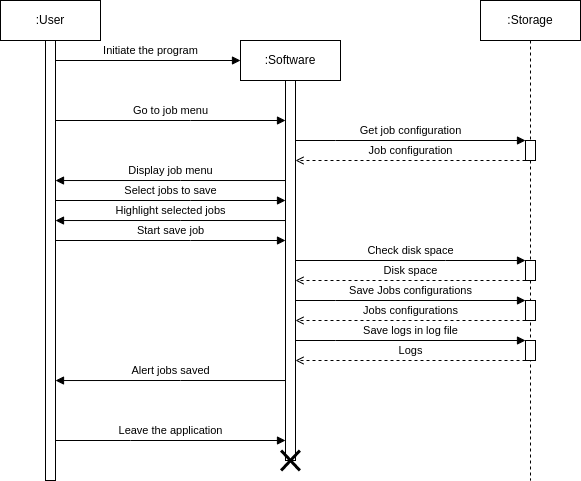

The diagram above was exported from draw.io. Its source (the exported page's mxGraphModel, read from the mxfile embedded in the PNG):
<mxGraphModel dx="1360" dy="843" grid="1" gridSize="5" guides="1" tooltips="1" connect="1" arrows="1" fold="1" page="1" pageScale="1" pageWidth="827" pageHeight="1169" background="#ffffff" math="0" shadow="0">
  <root>
    <mxCell id="0" />
    <mxCell id="1" parent="0" />
    <mxCell id="whCqR9WKjMdGKWVTpDrm-1" value=":User" style="shape=umlLifeline;perimeter=lifelinePerimeter;whiteSpace=wrap;html=1;container=1;collapsible=0;recursiveResize=0;outlineConnect=0;" parent="1" vertex="1">
      <mxGeometry x="30" y="20" width="100" height="480" as="geometry" />
    </mxCell>
    <mxCell id="whCqR9WKjMdGKWVTpDrm-2" value="" style="html=1;points=[];perimeter=orthogonalPerimeter;" parent="whCqR9WKjMdGKWVTpDrm-1" vertex="1">
      <mxGeometry x="45" y="40" width="10" height="440" as="geometry" />
    </mxCell>
    <mxCell id="whCqR9WKjMdGKWVTpDrm-3" value=":Software" style="shape=umlLifeline;perimeter=lifelinePerimeter;whiteSpace=wrap;html=1;container=1;collapsible=0;recursiveResize=0;outlineConnect=0;" parent="1" vertex="1">
      <mxGeometry x="270" y="60" width="100" height="420" as="geometry" />
    </mxCell>
    <mxCell id="whCqR9WKjMdGKWVTpDrm-4" value="" style="html=1;points=[];perimeter=orthogonalPerimeter;" parent="whCqR9WKjMdGKWVTpDrm-3" vertex="1">
      <mxGeometry x="45" y="40" width="10" height="380" as="geometry" />
    </mxCell>
    <mxCell id="whCqR9WKjMdGKWVTpDrm-5" value=":Storage" style="shape=umlLifeline;perimeter=lifelinePerimeter;whiteSpace=wrap;html=1;container=1;collapsible=0;recursiveResize=0;outlineConnect=0;" parent="1" vertex="1">
      <mxGeometry x="510" y="20" width="100" height="480" as="geometry" />
    </mxCell>
    <mxCell id="whCqR9WKjMdGKWVTpDrm-8" value="" style="html=1;points=[];perimeter=orthogonalPerimeter;" parent="whCqR9WKjMdGKWVTpDrm-5" vertex="1">
      <mxGeometry x="45" y="140" width="10" height="20" as="geometry" />
    </mxCell>
    <mxCell id="whCqR9WKjMdGKWVTpDrm-9" value="Get job configuration" style="edgeStyle=orthogonalEdgeStyle;rounded=0;orthogonalLoop=1;jettySize=auto;html=1;endArrow=block;endFill=1;" parent="whCqR9WKjMdGKWVTpDrm-5" target="whCqR9WKjMdGKWVTpDrm-8" edge="1">
      <mxGeometry y="10" relative="1" as="geometry">
        <mxPoint x="-185" y="140" as="sourcePoint" />
        <mxPoint x="50" y="150" as="targetPoint" />
        <Array as="points">
          <mxPoint x="-145" y="140" />
          <mxPoint x="-145" y="140" />
        </Array>
        <mxPoint as="offset" />
      </mxGeometry>
    </mxCell>
    <mxCell id="whCqR9WKjMdGKWVTpDrm-10" value="Job configuration" style="edgeStyle=orthogonalEdgeStyle;rounded=0;orthogonalLoop=1;jettySize=auto;html=1;endArrow=open;endFill=0;dashed=1;" parent="whCqR9WKjMdGKWVTpDrm-5" source="whCqR9WKjMdGKWVTpDrm-8" edge="1">
      <mxGeometry y="-10" relative="1" as="geometry">
        <mxPoint x="50" y="175" as="sourcePoint" />
        <mxPoint x="-185" y="160" as="targetPoint" />
        <Array as="points">
          <mxPoint x="-105" y="160" />
          <mxPoint x="-105" y="160" />
        </Array>
        <mxPoint as="offset" />
      </mxGeometry>
    </mxCell>
    <mxCell id="whCqR9WKjMdGKWVTpDrm-11" value="Initiate the program" style="edgeStyle=orthogonalEdgeStyle;rounded=0;orthogonalLoop=1;jettySize=auto;html=1;endArrow=block;endFill=1;" parent="1" source="whCqR9WKjMdGKWVTpDrm-2" edge="1">
      <mxGeometry x="0.0269" y="10" relative="1" as="geometry">
        <mxPoint x="270" y="80" as="targetPoint" />
        <Array as="points">
          <mxPoint x="270" y="80" />
        </Array>
        <mxPoint as="offset" />
      </mxGeometry>
    </mxCell>
    <mxCell id="whCqR9WKjMdGKWVTpDrm-12" value="Go to job menu" style="edgeStyle=orthogonalEdgeStyle;rounded=0;orthogonalLoop=1;jettySize=auto;html=1;endArrow=block;endFill=1;" parent="1" source="whCqR9WKjMdGKWVTpDrm-2" target="whCqR9WKjMdGKWVTpDrm-4" edge="1">
      <mxGeometry y="10" relative="1" as="geometry">
        <Array as="points">
          <mxPoint x="220" y="140" />
          <mxPoint x="220" y="140" />
        </Array>
        <mxPoint as="offset" />
      </mxGeometry>
    </mxCell>
    <mxCell id="whCqR9WKjMdGKWVTpDrm-13" value="Display job menu" style="edgeStyle=orthogonalEdgeStyle;rounded=0;orthogonalLoop=1;jettySize=auto;html=1;endArrow=block;endFill=1;" parent="1" edge="1">
      <mxGeometry y="-10" relative="1" as="geometry">
        <mxPoint x="314.9999999999999" y="200.0344827586207" as="sourcePoint" />
        <mxPoint x="85" y="200.0344827586207" as="targetPoint" />
        <Array as="points">
          <mxPoint x="210" y="200" />
          <mxPoint x="210" y="200" />
        </Array>
        <mxPoint as="offset" />
      </mxGeometry>
    </mxCell>
    <mxCell id="whCqR9WKjMdGKWVTpDrm-22" value="Leave the application" style="edgeStyle=orthogonalEdgeStyle;rounded=0;orthogonalLoop=1;jettySize=auto;html=1;endArrow=block;endFill=1;" parent="1" edge="1">
      <mxGeometry y="10" relative="1" as="geometry">
        <mxPoint x="85" y="460.0044827586207" as="sourcePoint" />
        <mxPoint x="314.9999999999999" y="460.0044827586207" as="targetPoint" />
        <Array as="points">
          <mxPoint x="160" y="459.97" />
          <mxPoint x="160" y="459.97" />
        </Array>
        <mxPoint as="offset" />
      </mxGeometry>
    </mxCell>
    <mxCell id="whCqR9WKjMdGKWVTpDrm-23" value="" style="shape=umlDestroy;whiteSpace=wrap;html=1;strokeWidth=3;" parent="1" vertex="1">
      <mxGeometry x="310.62" y="470" width="18.75" height="20" as="geometry" />
    </mxCell>
    <mxCell id="Wb7rdXqL1HycS88O0xCe-1" value="Select jobs to save" style="edgeStyle=orthogonalEdgeStyle;rounded=0;orthogonalLoop=1;jettySize=auto;html=1;endArrow=block;endFill=1;" parent="1" edge="1">
      <mxGeometry y="10" relative="1" as="geometry">
        <Array as="points">
          <mxPoint x="220" y="220" />
          <mxPoint x="220" y="220" />
        </Array>
        <mxPoint as="offset" />
        <mxPoint x="85" y="220" as="sourcePoint" />
        <mxPoint x="315" y="220" as="targetPoint" />
      </mxGeometry>
    </mxCell>
    <mxCell id="Wb7rdXqL1HycS88O0xCe-3" value="Highlight selected jobs" style="edgeStyle=orthogonalEdgeStyle;rounded=0;orthogonalLoop=1;jettySize=auto;html=1;endArrow=block;endFill=1;" parent="1" edge="1">
      <mxGeometry y="-10" relative="1" as="geometry">
        <mxPoint x="314.9999999999999" y="240.03448275862064" as="sourcePoint" />
        <mxPoint x="85" y="240.03448275862064" as="targetPoint" />
        <Array as="points">
          <mxPoint x="210" y="240" />
          <mxPoint x="210" y="240" />
        </Array>
        <mxPoint as="offset" />
      </mxGeometry>
    </mxCell>
    <mxCell id="Wb7rdXqL1HycS88O0xCe-4" value="Start save job" style="edgeStyle=orthogonalEdgeStyle;rounded=0;orthogonalLoop=1;jettySize=auto;html=1;endArrow=block;endFill=1;" parent="1" edge="1">
      <mxGeometry y="10" relative="1" as="geometry">
        <Array as="points">
          <mxPoint x="220" y="260" />
          <mxPoint x="220" y="260" />
        </Array>
        <mxPoint as="offset" />
        <mxPoint x="84.99999999999994" y="260" as="sourcePoint" />
        <mxPoint x="315" y="260" as="targetPoint" />
      </mxGeometry>
    </mxCell>
    <mxCell id="jT40Z1gsfqWVBwLIJyoX-1" value="" style="html=1;points=[];perimeter=orthogonalPerimeter;" parent="1" vertex="1">
      <mxGeometry x="555" y="280" width="10" height="20" as="geometry" />
    </mxCell>
    <mxCell id="jT40Z1gsfqWVBwLIJyoX-3" value="" style="html=1;points=[];perimeter=orthogonalPerimeter;" parent="1" vertex="1">
      <mxGeometry x="555" y="320" width="10" height="20" as="geometry" />
    </mxCell>
    <mxCell id="jT40Z1gsfqWVBwLIJyoX-4" value="Save Jobs configurations" style="edgeStyle=orthogonalEdgeStyle;rounded=0;orthogonalLoop=1;jettySize=auto;html=1;endArrow=block;endFill=1;" parent="1" target="jT40Z1gsfqWVBwLIJyoX-3" edge="1">
      <mxGeometry y="10" relative="1" as="geometry">
        <mxPoint x="325" y="320" as="sourcePoint" />
        <mxPoint x="50" y="310" as="targetPoint" />
        <Array as="points">
          <mxPoint x="365" y="320" />
          <mxPoint x="365" y="320" />
        </Array>
        <mxPoint as="offset" />
      </mxGeometry>
    </mxCell>
    <mxCell id="jT40Z1gsfqWVBwLIJyoX-5" value="Jobs configurations" style="edgeStyle=orthogonalEdgeStyle;rounded=0;orthogonalLoop=1;jettySize=auto;html=1;endArrow=open;endFill=0;dashed=1;" parent="1" source="jT40Z1gsfqWVBwLIJyoX-3" edge="1">
      <mxGeometry y="-10" relative="1" as="geometry">
        <mxPoint x="50" y="335" as="sourcePoint" />
        <mxPoint x="325" y="340" as="targetPoint" />
        <Array as="points">
          <mxPoint x="405" y="340" />
          <mxPoint x="405" y="340" />
        </Array>
        <mxPoint as="offset" />
      </mxGeometry>
    </mxCell>
    <mxCell id="jT40Z1gsfqWVBwLIJyoX-6" value="Check disk space" style="edgeStyle=orthogonalEdgeStyle;rounded=0;orthogonalLoop=1;jettySize=auto;html=1;endArrow=block;endFill=1;" parent="1" target="jT40Z1gsfqWVBwLIJyoX-1" edge="1">
      <mxGeometry y="10" relative="1" as="geometry">
        <Array as="points">
          <mxPoint x="475" y="280" />
          <mxPoint x="475" y="280" />
        </Array>
        <mxPoint as="offset" />
        <mxPoint x="325" y="280" as="sourcePoint" />
      </mxGeometry>
    </mxCell>
    <mxCell id="jT40Z1gsfqWVBwLIJyoX-7" value="Disk space" style="edgeStyle=orthogonalEdgeStyle;rounded=0;orthogonalLoop=1;jettySize=auto;html=1;endArrow=open;endFill=0;dashed=1;" parent="1" source="jT40Z1gsfqWVBwLIJyoX-1" edge="1">
      <mxGeometry y="-10" relative="1" as="geometry">
        <Array as="points">
          <mxPoint x="495" y="300" />
          <mxPoint x="495" y="300" />
        </Array>
        <mxPoint as="offset" />
        <mxPoint x="325" y="300" as="targetPoint" />
      </mxGeometry>
    </mxCell>
    <mxCell id="jT40Z1gsfqWVBwLIJyoX-10" value="Alert jobs saved" style="edgeStyle=orthogonalEdgeStyle;rounded=0;orthogonalLoop=1;jettySize=auto;html=1;endArrow=block;endFill=1;" parent="1" edge="1">
      <mxGeometry y="-10" relative="1" as="geometry">
        <mxPoint x="314.9999999999999" y="400.0344827586207" as="sourcePoint" />
        <mxPoint x="85" y="400.0344827586207" as="targetPoint" />
        <Array as="points">
          <mxPoint x="210" y="400" />
          <mxPoint x="210" y="400" />
        </Array>
        <mxPoint as="offset" />
      </mxGeometry>
    </mxCell>
    <mxCell id="4mVk5jiCtI4LymB1UNBL-1" value="" style="html=1;points=[];perimeter=orthogonalPerimeter;" parent="1" vertex="1">
      <mxGeometry x="555" y="360" width="10" height="20" as="geometry" />
    </mxCell>
    <mxCell id="4mVk5jiCtI4LymB1UNBL-2" value="Save logs in log file" style="edgeStyle=orthogonalEdgeStyle;rounded=0;orthogonalLoop=1;jettySize=auto;html=1;endArrow=block;endFill=1;" parent="1" target="4mVk5jiCtI4LymB1UNBL-1" edge="1">
      <mxGeometry y="10" relative="1" as="geometry">
        <mxPoint x="325" y="360" as="sourcePoint" />
        <mxPoint x="50" y="350" as="targetPoint" />
        <Array as="points">
          <mxPoint x="365" y="360" />
          <mxPoint x="365" y="360" />
        </Array>
        <mxPoint as="offset" />
      </mxGeometry>
    </mxCell>
    <mxCell id="4mVk5jiCtI4LymB1UNBL-3" value="Logs" style="edgeStyle=orthogonalEdgeStyle;rounded=0;orthogonalLoop=1;jettySize=auto;html=1;endArrow=open;endFill=0;dashed=1;" parent="1" source="4mVk5jiCtI4LymB1UNBL-1" edge="1">
      <mxGeometry y="-10" relative="1" as="geometry">
        <mxPoint x="50" y="375" as="sourcePoint" />
        <mxPoint x="325" y="380" as="targetPoint" />
        <Array as="points">
          <mxPoint x="405" y="380" />
          <mxPoint x="405" y="380" />
        </Array>
        <mxPoint as="offset" />
      </mxGeometry>
    </mxCell>
  </root>
</mxGraphModel>